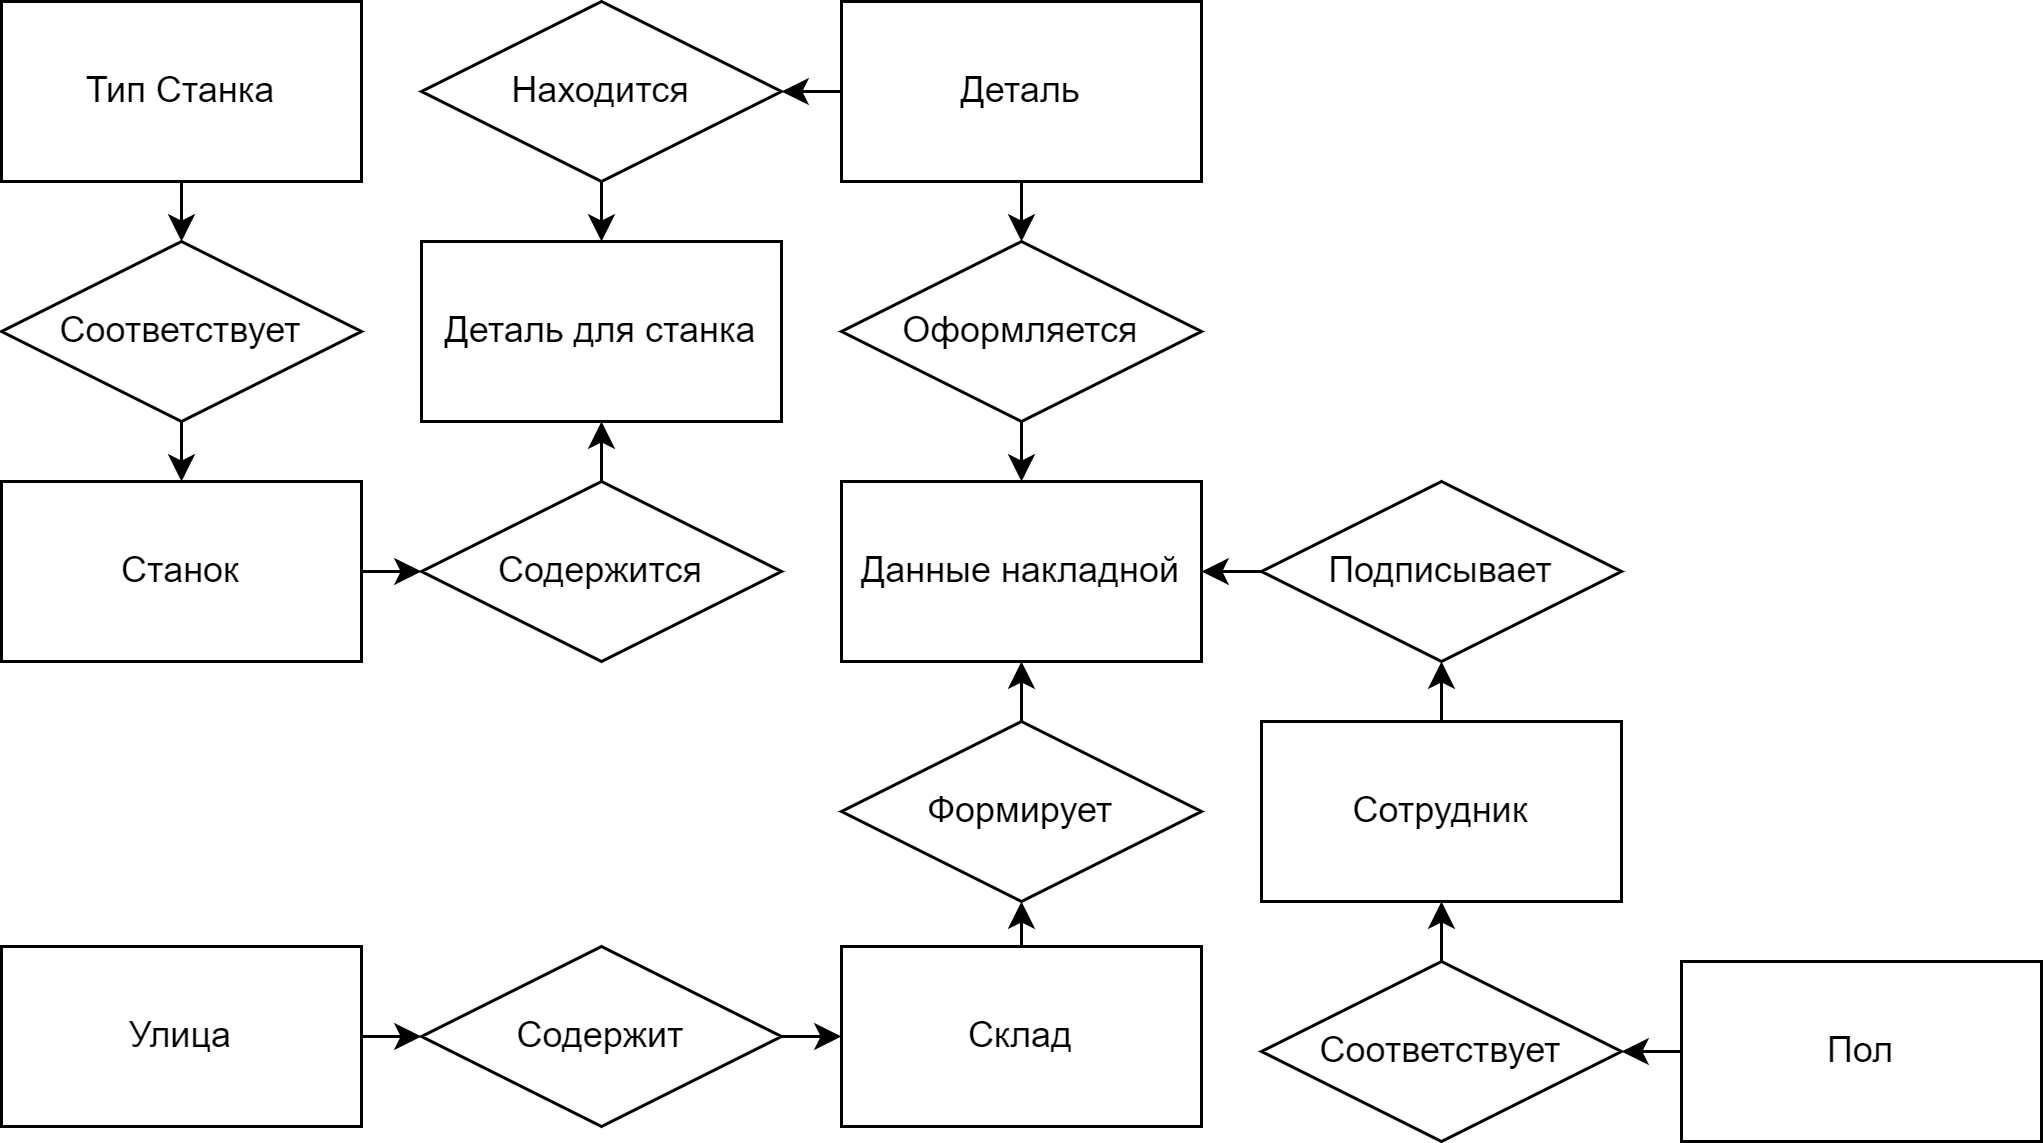

The diagram above was exported from draw.io. Its source (the exported page's mxGraphModel, read from the mxfile embedded in the PNG):
<mxGraphModel dx="784" dy="1143" grid="1" gridSize="10" guides="1" tooltips="1" connect="1" arrows="1" fold="1" page="1" pageScale="1" pageWidth="827" pageHeight="1169" math="0" shadow="0">
  <root>
    <mxCell id="0" />
    <mxCell id="1" parent="0" />
    <mxCell id="TpDyGz6NfrkudXZhNOag-17" style="edgeStyle=orthogonalEdgeStyle;rounded=0;orthogonalLoop=1;jettySize=auto;html=1;exitX=1;exitY=0.5;exitDx=0;exitDy=0;entryX=0;entryY=0.5;entryDx=0;entryDy=0;" edge="1" parent="1" source="TpDyGz6NfrkudXZhNOag-1" target="TpDyGz6NfrkudXZhNOag-16">
      <mxGeometry relative="1" as="geometry" />
    </mxCell>
    <mxCell id="TpDyGz6NfrkudXZhNOag-1" value="Станок" style="rounded=0;whiteSpace=wrap;html=1;" vertex="1" parent="1">
      <mxGeometry x="50" y="360" width="120" height="60" as="geometry" />
    </mxCell>
    <mxCell id="TpDyGz6NfrkudXZhNOag-11" style="edgeStyle=orthogonalEdgeStyle;rounded=0;orthogonalLoop=1;jettySize=auto;html=1;exitX=0.5;exitY=1;exitDx=0;exitDy=0;entryX=0.5;entryY=0;entryDx=0;entryDy=0;" edge="1" parent="1" source="TpDyGz6NfrkudXZhNOag-2" target="TpDyGz6NfrkudXZhNOag-10">
      <mxGeometry relative="1" as="geometry" />
    </mxCell>
    <mxCell id="TpDyGz6NfrkudXZhNOag-2" value="Тип Станка" style="rounded=0;whiteSpace=wrap;html=1;" vertex="1" parent="1">
      <mxGeometry x="50" y="200" width="120" height="60" as="geometry" />
    </mxCell>
    <mxCell id="TpDyGz6NfrkudXZhNOag-20" style="edgeStyle=orthogonalEdgeStyle;rounded=0;orthogonalLoop=1;jettySize=auto;html=1;exitX=0;exitY=0.5;exitDx=0;exitDy=0;entryX=1;entryY=0.5;entryDx=0;entryDy=0;" edge="1" parent="1" source="TpDyGz6NfrkudXZhNOag-3" target="TpDyGz6NfrkudXZhNOag-14">
      <mxGeometry relative="1" as="geometry" />
    </mxCell>
    <mxCell id="TpDyGz6NfrkudXZhNOag-22" style="edgeStyle=orthogonalEdgeStyle;rounded=0;orthogonalLoop=1;jettySize=auto;html=1;exitX=0.5;exitY=1;exitDx=0;exitDy=0;entryX=0.5;entryY=0;entryDx=0;entryDy=0;" edge="1" parent="1" source="TpDyGz6NfrkudXZhNOag-3" target="TpDyGz6NfrkudXZhNOag-21">
      <mxGeometry relative="1" as="geometry" />
    </mxCell>
    <mxCell id="TpDyGz6NfrkudXZhNOag-3" value="Деталь" style="rounded=0;whiteSpace=wrap;html=1;" vertex="1" parent="1">
      <mxGeometry x="330" y="200" width="120" height="60" as="geometry" />
    </mxCell>
    <mxCell id="TpDyGz6NfrkudXZhNOag-4" value="Данные накладной" style="rounded=0;whiteSpace=wrap;html=1;" vertex="1" parent="1">
      <mxGeometry x="330" y="360" width="120" height="60" as="geometry" />
    </mxCell>
    <mxCell id="TpDyGz6NfrkudXZhNOag-38" style="edgeStyle=orthogonalEdgeStyle;rounded=0;orthogonalLoop=1;jettySize=auto;html=1;exitX=0.5;exitY=0;exitDx=0;exitDy=0;entryX=0.5;entryY=1;entryDx=0;entryDy=0;" edge="1" parent="1" source="TpDyGz6NfrkudXZhNOag-5" target="TpDyGz6NfrkudXZhNOag-28">
      <mxGeometry relative="1" as="geometry" />
    </mxCell>
    <mxCell id="TpDyGz6NfrkudXZhNOag-5" value="Сотрудник" style="rounded=0;whiteSpace=wrap;html=1;" vertex="1" parent="1">
      <mxGeometry x="470" y="440" width="120" height="60" as="geometry" />
    </mxCell>
    <mxCell id="TpDyGz6NfrkudXZhNOag-39" style="edgeStyle=orthogonalEdgeStyle;rounded=0;orthogonalLoop=1;jettySize=auto;html=1;exitX=0;exitY=0.5;exitDx=0;exitDy=0;entryX=1;entryY=0.5;entryDx=0;entryDy=0;" edge="1" parent="1" source="TpDyGz6NfrkudXZhNOag-6" target="TpDyGz6NfrkudXZhNOag-23">
      <mxGeometry relative="1" as="geometry" />
    </mxCell>
    <mxCell id="TpDyGz6NfrkudXZhNOag-6" value="Пол" style="rounded=0;whiteSpace=wrap;html=1;" vertex="1" parent="1">
      <mxGeometry x="610" y="520" width="120" height="60" as="geometry" />
    </mxCell>
    <mxCell id="TpDyGz6NfrkudXZhNOag-34" style="edgeStyle=orthogonalEdgeStyle;rounded=0;orthogonalLoop=1;jettySize=auto;html=1;exitX=0.5;exitY=0;exitDx=0;exitDy=0;entryX=0.5;entryY=1;entryDx=0;entryDy=0;" edge="1" parent="1" source="TpDyGz6NfrkudXZhNOag-7" target="TpDyGz6NfrkudXZhNOag-29">
      <mxGeometry relative="1" as="geometry" />
    </mxCell>
    <mxCell id="TpDyGz6NfrkudXZhNOag-7" value="Склад" style="rounded=0;whiteSpace=wrap;html=1;" vertex="1" parent="1">
      <mxGeometry x="330" y="515" width="120" height="60" as="geometry" />
    </mxCell>
    <mxCell id="TpDyGz6NfrkudXZhNOag-36" style="edgeStyle=orthogonalEdgeStyle;rounded=0;orthogonalLoop=1;jettySize=auto;html=1;exitX=1;exitY=0.5;exitDx=0;exitDy=0;entryX=0;entryY=0.5;entryDx=0;entryDy=0;" edge="1" parent="1" source="TpDyGz6NfrkudXZhNOag-8" target="TpDyGz6NfrkudXZhNOag-35">
      <mxGeometry relative="1" as="geometry" />
    </mxCell>
    <mxCell id="TpDyGz6NfrkudXZhNOag-8" value="Улица" style="rounded=0;whiteSpace=wrap;html=1;" vertex="1" parent="1">
      <mxGeometry x="50" y="515" width="120" height="60" as="geometry" />
    </mxCell>
    <mxCell id="TpDyGz6NfrkudXZhNOag-12" style="edgeStyle=orthogonalEdgeStyle;rounded=0;orthogonalLoop=1;jettySize=auto;html=1;exitX=0.5;exitY=1;exitDx=0;exitDy=0;entryX=0.5;entryY=0;entryDx=0;entryDy=0;" edge="1" parent="1" source="TpDyGz6NfrkudXZhNOag-10" target="TpDyGz6NfrkudXZhNOag-1">
      <mxGeometry relative="1" as="geometry" />
    </mxCell>
    <mxCell id="TpDyGz6NfrkudXZhNOag-10" value="Соответствует" style="rhombus;whiteSpace=wrap;html=1;" vertex="1" parent="1">
      <mxGeometry x="50" y="280" width="120" height="60" as="geometry" />
    </mxCell>
    <mxCell id="TpDyGz6NfrkudXZhNOag-19" style="edgeStyle=orthogonalEdgeStyle;rounded=0;orthogonalLoop=1;jettySize=auto;html=1;exitX=0.5;exitY=1;exitDx=0;exitDy=0;entryX=0.5;entryY=0;entryDx=0;entryDy=0;" edge="1" parent="1" source="TpDyGz6NfrkudXZhNOag-14" target="TpDyGz6NfrkudXZhNOag-15">
      <mxGeometry relative="1" as="geometry" />
    </mxCell>
    <mxCell id="TpDyGz6NfrkudXZhNOag-14" value="Находится" style="rhombus;whiteSpace=wrap;html=1;" vertex="1" parent="1">
      <mxGeometry x="190" y="200" width="120" height="60" as="geometry" />
    </mxCell>
    <mxCell id="TpDyGz6NfrkudXZhNOag-15" value="Деталь для станка" style="rounded=0;whiteSpace=wrap;html=1;" vertex="1" parent="1">
      <mxGeometry x="190" y="280" width="120" height="60" as="geometry" />
    </mxCell>
    <mxCell id="TpDyGz6NfrkudXZhNOag-18" style="edgeStyle=orthogonalEdgeStyle;rounded=0;orthogonalLoop=1;jettySize=auto;html=1;exitX=0.5;exitY=0;exitDx=0;exitDy=0;entryX=0.5;entryY=1;entryDx=0;entryDy=0;" edge="1" parent="1" source="TpDyGz6NfrkudXZhNOag-16" target="TpDyGz6NfrkudXZhNOag-15">
      <mxGeometry relative="1" as="geometry" />
    </mxCell>
    <mxCell id="TpDyGz6NfrkudXZhNOag-16" value="Содержится" style="rhombus;whiteSpace=wrap;html=1;" vertex="1" parent="1">
      <mxGeometry x="190" y="360" width="120" height="60" as="geometry" />
    </mxCell>
    <mxCell id="TpDyGz6NfrkudXZhNOag-30" style="edgeStyle=orthogonalEdgeStyle;rounded=0;orthogonalLoop=1;jettySize=auto;html=1;exitX=0.5;exitY=1;exitDx=0;exitDy=0;entryX=0.5;entryY=0;entryDx=0;entryDy=0;" edge="1" parent="1" source="TpDyGz6NfrkudXZhNOag-21" target="TpDyGz6NfrkudXZhNOag-4">
      <mxGeometry relative="1" as="geometry" />
    </mxCell>
    <mxCell id="TpDyGz6NfrkudXZhNOag-21" value="Оформляется" style="rhombus;whiteSpace=wrap;html=1;" vertex="1" parent="1">
      <mxGeometry x="330" y="280" width="120" height="60" as="geometry" />
    </mxCell>
    <mxCell id="TpDyGz6NfrkudXZhNOag-25" style="edgeStyle=orthogonalEdgeStyle;rounded=0;orthogonalLoop=1;jettySize=auto;html=1;exitX=0.5;exitY=0;exitDx=0;exitDy=0;entryX=0.5;entryY=1;entryDx=0;entryDy=0;" edge="1" parent="1" source="TpDyGz6NfrkudXZhNOag-23" target="TpDyGz6NfrkudXZhNOag-5">
      <mxGeometry relative="1" as="geometry" />
    </mxCell>
    <mxCell id="TpDyGz6NfrkudXZhNOag-23" value="Соответствует" style="rhombus;whiteSpace=wrap;html=1;" vertex="1" parent="1">
      <mxGeometry x="470" y="520" width="120" height="60" as="geometry" />
    </mxCell>
    <mxCell id="TpDyGz6NfrkudXZhNOag-31" style="edgeStyle=orthogonalEdgeStyle;rounded=0;orthogonalLoop=1;jettySize=auto;html=1;exitX=0;exitY=0.5;exitDx=0;exitDy=0;entryX=1;entryY=0.5;entryDx=0;entryDy=0;" edge="1" parent="1" source="TpDyGz6NfrkudXZhNOag-28" target="TpDyGz6NfrkudXZhNOag-4">
      <mxGeometry relative="1" as="geometry" />
    </mxCell>
    <mxCell id="TpDyGz6NfrkudXZhNOag-28" value="Подписывает" style="rhombus;whiteSpace=wrap;html=1;" vertex="1" parent="1">
      <mxGeometry x="470" y="360" width="120" height="60" as="geometry" />
    </mxCell>
    <mxCell id="TpDyGz6NfrkudXZhNOag-33" style="edgeStyle=orthogonalEdgeStyle;rounded=0;orthogonalLoop=1;jettySize=auto;html=1;exitX=0.5;exitY=0;exitDx=0;exitDy=0;entryX=0.5;entryY=1;entryDx=0;entryDy=0;" edge="1" parent="1" source="TpDyGz6NfrkudXZhNOag-29" target="TpDyGz6NfrkudXZhNOag-4">
      <mxGeometry relative="1" as="geometry" />
    </mxCell>
    <mxCell id="TpDyGz6NfrkudXZhNOag-29" value="Формирует" style="rhombus;whiteSpace=wrap;html=1;" vertex="1" parent="1">
      <mxGeometry x="330" y="440" width="120" height="60" as="geometry" />
    </mxCell>
    <mxCell id="TpDyGz6NfrkudXZhNOag-37" style="edgeStyle=orthogonalEdgeStyle;rounded=0;orthogonalLoop=1;jettySize=auto;html=1;exitX=1;exitY=0.5;exitDx=0;exitDy=0;entryX=0;entryY=0.5;entryDx=0;entryDy=0;" edge="1" parent="1" source="TpDyGz6NfrkudXZhNOag-35" target="TpDyGz6NfrkudXZhNOag-7">
      <mxGeometry relative="1" as="geometry" />
    </mxCell>
    <mxCell id="TpDyGz6NfrkudXZhNOag-35" value="Содержит" style="rhombus;whiteSpace=wrap;html=1;" vertex="1" parent="1">
      <mxGeometry x="190" y="515" width="120" height="60" as="geometry" />
    </mxCell>
  </root>
</mxGraphModel>